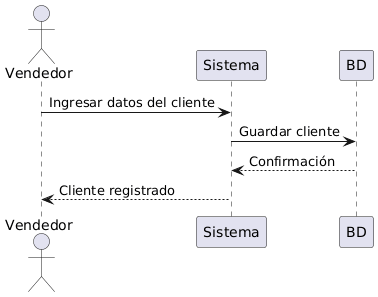

The diagram above was rendered by PlantUML. Its source (embedded in the PNG):
@startuml
actor Vendedor
Vendedor -> Sistema : Ingresar datos del cliente
Sistema -> BD : Guardar cliente
BD --> Sistema : Confirmación
Sistema --> Vendedor : Cliente registrado
@enduml